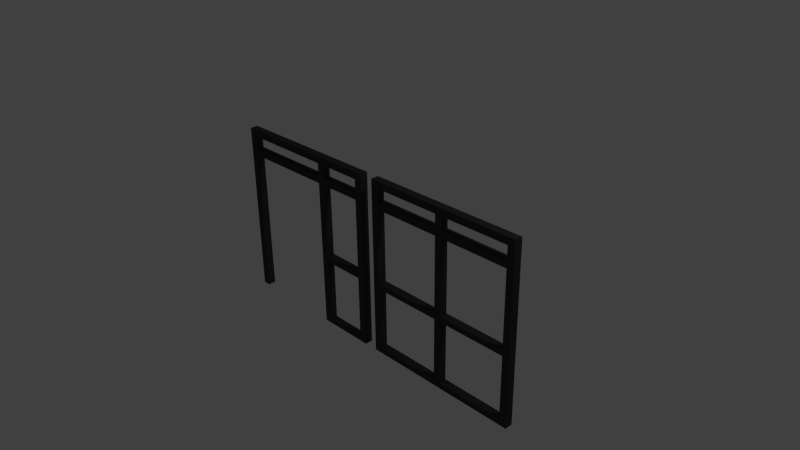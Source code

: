 # Source: glass_wall_h20_2.blend  (saved by Blender 2.76.0; exported with 4.5.12 LTS)
import bpy
from mathutils import Matrix  # noqa: F401  (used for matrix-valued properties, if any)

bpy.ops.wm.read_factory_settings(use_empty=True)
scene = bpy.context.scene
scene.name = 'Scene'

# ---- collections
col_collection_1 = bpy.data.collections.new('Collection 1'); scene.collection.children.link(col_collection_1)

# ---- materials (node trees are filled in below, after node groups)
mat_floor_lino_grey_dark_003 = bpy.data.materials.new('floor_lino_grey_dark.003')
mat_floor_lino_grey_dark_003.alpha_threshold = 0.0
mat_floor_lino_grey_dark_003.use_transparent_shadow = False
mat_floor_lino_grey_dark_003.diffuse_color = (0.04861, 0.04955, 0.04885, 1.0)
mat_floor_lino_grey_dark_003.roughness = 0.5
mat_floor_lino_grey_dark_003.specular_intensity = 0.09116
mat_floor_lino_grey_dark_003.line_color = (0.0, 0.0, 0.0, 1.0)
mat_floor_lino_grey_dark_004 = bpy.data.materials.new('floor_lino_grey_dark.004')
mat_floor_lino_grey_dark_004.alpha_threshold = 0.0
mat_floor_lino_grey_dark_004.use_transparent_shadow = False
mat_floor_lino_grey_dark_004.diffuse_color = (0.04861, 0.04955, 0.04885, 1.0)
mat_floor_lino_grey_dark_004.roughness = 0.5
mat_floor_lino_grey_dark_004.specular_intensity = 0.09116
mat_floor_lino_grey_dark_004.line_color = (0.0, 0.0, 0.0, 1.0)

# ---- material node trees

# ---- world
world_world = bpy.data.worlds.new('World'); scene.world = world_world
world_world.color = (0.05088, 0.05088, 0.05088)
world_world.use_sun_shadow = False
world_world.sun_shadow_jitter_overblur = 0.0
world_world.cycles.sampling_method = 'MANUAL'
world_world.cycles.sample_map_resolution = 256

# ---- cameras
cam_camera = bpy.data.cameras.new('Camera')
cam_camera.clip_end = 100.0
cam_camera.lens = 35.0
cam_camera.sensor_width = 32.0
cam_camera.sensor_height = 18.0
cam_camera.ortho_scale = 7.314
cam_camera.dof.focus_distance = 0.0
cam_camera.dof.aperture_fstop = 128.0

# ---- lights
light_lamp = bpy.data.lights.new('Lamp', 'POINT')
light_lamp.transmission_factor = 0.0
light_lamp.cutoff_distance = 30.0
light_lamp.energy = 100.0
light_lamp.shadow_buffer_clip_start = 1.001
light_lamp.shadow_soft_size = 0.1
light_lamp.shadow_maximum_resolution = 0.006
light_lamp.use_absolute_resolution = True
light_lamp.cycles.use_multiple_importance_sampling = False

# ---- meshes
me_cube_002 = bpy.data.meshes.new('Cube.002')
me_cube_002.from_pydata([(-2.234, 0.05231, -0.439), (-2.338, 0.05231, -0.439), (-2.338, -0.05955, -0.439), (-2.234, -0.05955, -0.439), (-2.234, 0.05231, -0.3592), (-2.234, -0.05955, -0.3592), (-2.338, -0.05955, -0.3592), (-2.338, 0.05231, -0.3592), (-2.234, 0.05231, 0.7027), (-2.338, 0.05231, 0.7027), (-2.338, -0.05955, 0.7027), (-2.234, -0.05955, 0.7027), (-2.234, 0.05231, 0.7971), (-2.234, -0.05955, 0.7971), (-2.338, -0.05955, 0.7971), (-2.338, 0.05231, 0.7971), (-2.338, 0.05231, 0.9871), (-2.234, 0.05231, 0.9871), (-2.338, -0.05955, 0.9871), (-2.234, -0.05955, 0.9871), (-2.234, -0.05955, 1.088), (-2.234, 0.05231, 1.088), (-2.338, -0.05955, 1.088), (-2.338, 0.05231, 1.088), (-1.244, -0.05955, 0.9871), (-1.244, -0.05955, 1.088), (-1.244, 0.05231, 1.088), (-1.244, 0.05231, 0.9871), (-1.244, -0.05955, 0.7027), (-1.244, -0.05955, 0.7972), (-1.244, 0.05231, 0.7972), (-1.244, 0.05231, 0.7027), (-1.244, -0.05955, -0.439), (-1.244, -0.05955, -0.3592), (-1.244, 0.05231, -0.3592), (-1.244, 0.05231, -0.439), (-1.149, -0.05955, -0.439), (-1.149, 0.05231, -0.439), (-1.149, 0.05231, -0.3592), (-1.149, -0.05955, -0.3592), (-1.149, -0.05955, 0.7027), (-1.149, 0.05231, 0.7027), (-1.149, 0.05231, 0.7972), (-1.149, -0.05955, 0.7972), (-1.149, -0.05955, 0.9871), (-1.149, 0.05231, 0.9871), (-1.149, 0.05231, 1.088), (-1.149, -0.05955, 1.088), (-0.1553, 0.05231, 1.088), (-0.1553, -0.05955, 1.088), (-0.05064, 0.05231, 1.088), (-0.05064, -0.05955, 1.088), (-0.05064, -0.05955, 0.9871), (-0.1553, -0.05955, 0.9871), (-0.05064, 0.05231, 0.9871), (-0.1553, 0.05231, 0.9871), (-0.1553, 0.05231, 0.7971), (-0.1553, -0.05955, 0.7971), (-0.05064, -0.05955, 0.7971), (-0.05064, 0.05231, 0.7971), (-0.05064, -0.05955, 0.7027), (-0.1553, -0.05955, 0.7027), (-0.1553, 0.05231, 0.7027), (-0.05064, 0.05231, 0.7027), (-0.1553, 0.05231, -0.3592), (-0.1553, -0.05955, -0.3592), (-0.05064, -0.05955, -0.3592), (-0.05064, 0.05231, -0.3592), (-0.05064, -0.05955, -0.439), (-0.1553, -0.05955, -0.439), (-0.1553, 0.05231, -0.439), (-0.05064, 0.05231, -0.439), (-0.1553, 0.05231, -1.34), (-0.05064, 0.05231, -1.34), (-0.1553, -0.05955, -1.34), (-0.05064, -0.05955, -1.34), (-1.244, -0.05955, -1.34), (-1.149, -0.05955, -1.34), (-1.149, 0.05231, -1.34), (-1.244, 0.05231, -1.34), (-2.234, 0.05231, -1.34), (-2.234, -0.05955, -1.34), (-2.338, -0.05955, -1.34), (-2.338, 0.05231, -1.34), (-2.234, 0.05231, -1.422), (-2.338, 0.05231, -1.422), (-2.338, -0.05955, -1.422), (-2.234, -0.05955, -1.422), (-1.244, -0.05955, -1.422), (-1.244, 0.05231, -1.422), (-1.149, 0.05231, -1.422), (-1.149, -0.05955, -1.422), (-0.05064, 0.05231, -1.422), (-0.05064, -0.05955, -1.422), (-0.1553, -0.05955, -1.422), (-0.1553, 0.05231, -1.422), (0.255, 0.05955, -1.425), (0.255, -0.05231, -1.425), (0.1432, -0.05231, -1.425), (0.1432, 0.05955, -1.425), (0.255, 0.05955, -1.365), (0.255, -0.05231, -1.365), (0.1432, -0.05231, -1.365), (0.1432, 0.05955, -1.365), (0.255, 0.05955, -0.439), (0.1432, 0.05955, -0.439), (0.1432, -0.05231, -0.439), (0.255, -0.05231, -0.439), (0.255, 0.05955, -0.3592), (0.255, -0.05231, -0.3592), (0.1432, -0.05231, -0.3592), (0.1432, 0.05955, -0.3592), (0.255, 0.05955, 0.7027), (0.1432, 0.05955, 0.7027), (0.1432, -0.05231, 0.7027), (0.255, -0.05231, 0.7027), (0.255, 0.05955, 0.7971), (0.255, -0.05231, 0.7971), (0.1432, -0.05231, 0.7971), (0.1432, 0.05955, 0.7971), (0.1432, 0.05955, 0.9871), (0.255, 0.05955, 0.9871), (0.1432, -0.05231, 0.9871), (0.255, -0.05231, 0.9871), (0.255, -0.05231, 1.088), (0.255, 0.05955, 1.088), (0.1432, -0.05231, 1.088), (0.1432, 0.05955, 1.088), (0.8932, -0.05231, 0.9871), (0.8932, -0.05231, 1.088), (0.8932, 0.05955, 1.088), (0.8932, 0.05955, 0.9871), (0.8932, -0.05231, 0.7027), (0.8932, -0.05231, 0.7972), (0.8932, 0.05955, 0.7972), (0.8932, 0.05955, 0.7027), (0.8932, -0.05231, -0.439), (0.8932, -0.05231, -0.3592), (0.8932, 0.05955, -0.3592), (0.8932, 0.05955, -0.439), (0.8932, 0.05955, -1.425), (0.8932, 0.05955, -1.365), (0.8932, -0.05231, -1.425), (0.8932, -0.05231, -1.365), (0.9945, 0.05955, -1.425), (0.9945, -0.05231, -1.425), (0.9945, 0.05955, -1.365), (0.9945, -0.05231, -1.365), (0.9945, -0.05231, -0.439), (0.9945, 0.05955, -0.439), (0.9945, 0.05955, -0.3592), (0.9945, -0.05231, -0.3592), (0.9945, -0.05231, 0.7027), (0.9945, 0.05955, 0.7027), (0.9945, 0.05955, 0.7972), (0.9945, -0.05231, 0.7972), (0.9945, -0.05231, 0.9871), (0.9945, 0.05955, 0.9871), (0.9945, 0.05955, 1.088), (0.9945, -0.05231, 1.088), (2.387, 0.05955, 1.088), (2.387, -0.05231, 1.088), (2.499, 0.05955, 1.088), (2.499, -0.05231, 1.088), (2.499, -0.05231, 0.9871), (2.387, -0.05231, 0.9871), (2.499, 0.05955, 0.9871), (2.387, 0.05955, 0.9871), (2.387, 0.05955, 0.7971), (2.387, -0.05231, 0.7971), (2.499, -0.05231, 0.7971), (2.499, 0.05955, 0.7971), (2.499, -0.05231, 0.7027), (2.387, -0.05231, 0.7027), (2.387, 0.05955, 0.7027), (2.499, 0.05955, 0.7027), (2.387, 0.05955, -0.3592), (2.387, -0.05231, -0.3592), (2.499, -0.05231, -0.3592), (2.499, 0.05955, -0.3592), (2.499, -0.05231, -0.439), (2.387, -0.05231, -0.439), (2.387, 0.05955, -0.439), (2.499, 0.05955, -0.439), (2.387, 0.05955, -1.365), (2.387, -0.05231, -1.365), (2.499, -0.05231, -1.365), (2.499, 0.05955, -1.365), (2.387, 0.05955, -1.425), (2.387, -0.05231, -1.425), (2.499, -0.05231, -1.425), (2.499, 0.05955, -1.425)], [], [(2, 3, 5, 6), (1, 2, 6, 7), (0, 1, 7, 4), (4, 7, 9, 8), (7, 6, 10, 9), (6, 5, 11, 10), (5, 4, 8, 11), (10, 11, 13, 14), (9, 10, 14, 15), (8, 9, 15, 12), (12, 15, 16, 17), (15, 14, 18, 16), (14, 13, 19, 18), (13, 12, 17, 19), (18, 19, 20, 22), (16, 18, 22, 23), (17, 16, 23, 21), (21, 23, 22, 20), (20, 19, 24, 25), (21, 20, 25, 26), (17, 21, 26, 27), (19, 17, 27, 24), (13, 11, 28, 29), (12, 13, 29, 30), (8, 12, 30, 31), (11, 8, 31, 28), (5, 3, 32, 33), (4, 5, 33, 34), (0, 4, 34, 35), (3, 0, 35, 32), (35, 34, 38, 37), (33, 32, 36, 39), (31, 30, 42, 41), (29, 28, 40, 43), (27, 26, 46, 45), (26, 25, 47, 46), (25, 24, 44, 47), (44, 24, 29, 43), (45, 44, 43, 42), (27, 45, 42, 30), (24, 27, 30, 29), (40, 28, 33, 39), (41, 40, 39, 38), (31, 41, 38, 34), (28, 31, 34, 33), (50, 48, 49, 51), (54, 55, 48, 50), (53, 52, 51, 49), (58, 59, 54, 52), (57, 58, 52, 53), (56, 57, 53, 55), (59, 56, 55, 54), (63, 62, 56, 59), (61, 60, 58, 57), (66, 67, 63, 60), (65, 66, 60, 61), (64, 65, 61, 62), (67, 64, 62, 63), (71, 70, 64, 67), (69, 68, 66, 65), (47, 44, 53, 49), (46, 47, 49, 48), (45, 46, 48, 55), (44, 45, 55, 53), (43, 40, 61, 57), (42, 43, 57, 56), (41, 42, 56, 62), (40, 41, 62, 61), (51, 52, 54, 50), (58, 60, 63, 59), (66, 68, 71, 67), (39, 36, 69, 65), (38, 39, 65, 64), (37, 38, 64, 70), (36, 37, 70, 69), (70, 71, 73, 72), (69, 70, 72, 74), (68, 69, 74, 75), (71, 68, 75, 73), (36, 32, 76, 77), (37, 36, 77, 78), (35, 37, 78, 79), (32, 35, 79, 76), (0, 3, 81, 80), (3, 2, 82, 81), (2, 1, 83, 82), (1, 0, 80, 83), (83, 80, 84, 85), (82, 83, 85, 86), (81, 82, 86, 87), (79, 78, 90, 89), (77, 76, 88, 91), (73, 75, 93, 92), (75, 74, 94, 93), (72, 73, 92, 95), (88, 89, 90, 91), (93, 94, 95, 92), (84, 87, 86, 85), (87, 84, 89, 88), (81, 87, 88, 76), (84, 80, 79, 89), (80, 81, 76, 79), (91, 90, 95, 94), (77, 91, 94, 74), (90, 78, 72, 95), (78, 77, 74, 72), (96, 97, 98, 99), (97, 101, 102, 98), (98, 102, 103, 99), (100, 96, 99, 103), (100, 103, 105, 104), (103, 102, 106, 105), (102, 101, 107, 106), (101, 100, 104, 107), (106, 107, 109, 110), (105, 106, 110, 111), (104, 105, 111, 108), (108, 111, 113, 112), (111, 110, 114, 113), (110, 109, 115, 114), (109, 108, 112, 115), (114, 115, 117, 118), (113, 114, 118, 119), (112, 113, 119, 116), (116, 119, 120, 121), (119, 118, 122, 120), (118, 117, 123, 122), (117, 116, 121, 123), (122, 123, 124, 126), (120, 122, 126, 127), (121, 120, 127, 125), (125, 127, 126, 124), (124, 123, 128, 129), (125, 124, 129, 130), (121, 125, 130, 131), (123, 121, 131, 128), (117, 115, 132, 133), (116, 117, 133, 134), (112, 116, 134, 135), (115, 112, 135, 132), (109, 107, 136, 137), (108, 109, 137, 138), (104, 108, 138, 139), (107, 104, 139, 136), (96, 100, 141, 140), (101, 97, 142, 143), (100, 101, 143, 141), (97, 96, 140, 142), (142, 140, 144, 145), (143, 142, 145, 147), (140, 141, 146, 144), (139, 138, 150, 149), (137, 136, 148, 151), (135, 134, 154, 153), (133, 132, 152, 155), (131, 130, 158, 157), (130, 129, 159, 158), (129, 128, 156, 159), (144, 146, 147, 145), (148, 149, 150, 151), (156, 128, 133, 155), (157, 156, 155, 154), (131, 157, 154, 134), (128, 131, 134, 133), (152, 132, 137, 151), (153, 152, 151, 150), (135, 153, 150, 138), (132, 135, 138, 137), (148, 136, 143, 147), (149, 148, 147, 146), (139, 149, 146, 141), (136, 139, 141, 143), (162, 160, 161, 163), (166, 167, 160, 162), (165, 164, 163, 161), (170, 171, 166, 164), (169, 170, 164, 165), (168, 169, 165, 167), (171, 168, 167, 166), (175, 174, 168, 171), (173, 172, 170, 169), (178, 179, 175, 172), (177, 178, 172, 173), (176, 177, 173, 174), (179, 176, 174, 175), (183, 182, 176, 179), (182, 181, 177, 176), (181, 180, 178, 177), (186, 187, 183, 180), (185, 186, 180, 181), (184, 185, 181, 182), (187, 184, 182, 183), (187, 191, 188, 184), (189, 185, 184, 188), (190, 186, 185, 189), (191, 190, 189, 188), (159, 156, 165, 161), (158, 159, 161, 160), (157, 158, 160, 167), (156, 157, 167, 165), (155, 152, 173, 169), (154, 155, 169, 168), (153, 154, 168, 174), (152, 153, 174, 173), (163, 164, 166, 162), (170, 172, 175, 171), (178, 180, 183, 179), (187, 186, 190, 191)])
me_cube_002.polygons.foreach_set('material_index', [0, 0, 0, 0, 0, 0, 0, 0, 0, 0, 0, 0, 0, 0, 0, 0, 0, 0, 0, 0, 0, 0, 0, 0, 0, 0, 0, 0, 0, 0, 0, 0, 0, 0, 0, 0, 0, 0, 0, 0, 0, 0, 0, 0, 0, 0, 0, 0, 0, 0, 0, 0, 0, 0, 0, 0, 0, 0, 0, 0, 0, 0, 0, 0, 0, 0, 0, 0, 0, 0, 0, 0, 0, 0, 0, 0, 0, 0, 0, 0, 0, 0, 0, 0, 0, 0, 0, 0, 0, 0, 0, 0, 0, 0, 0, 0, 0, 0, 0, 0, 0, 0, 0, 0, 0, 0, 1, 1, 1, 1, 1, 1, 1, 1, 1, 1, 1, 1, 1, 1, 1, 1, 1, 1, 1, 1, 1, 1, 1, 1, 1, 1, 1, 1, 1, 1, 1, 1, 1, 1, 1, 1, 1, 1, 1, 1, 1, 1, 1, 1, 1, 1, 1, 1, 1, 1, 1, 1, 1, 1, 1, 1, 1, 1, 1, 1, 1, 1, 1, 1, 1, 1, 1, 1, 1, 1, 1, 1, 1, 1, 1, 1, 1, 1, 1, 1, 1, 1, 1, 1, 1, 1, 1, 1, 1, 1, 1, 1, 1, 1, 1, 1, 1, 1, 1, 1, 1, 1])
me_cube_002.materials.append(mat_floor_lino_grey_dark_003)
me_cube_002.materials.append(mat_floor_lino_grey_dark_004)
me_cube_002.use_remesh_preserve_volume = False
me_cube_002.use_remesh_preserve_attributes = False
me_cube_002.use_mirror_vertex_groups = False
me_cube_002.update()

# ---- objects
ob_lamp = bpy.data.objects.new('Lamp', light_lamp)
ob_camera = bpy.data.objects.new('Camera', cam_camera)
ob_glass_wall_h20_2 = bpy.data.objects.new('glass_wall_h20_2', me_cube_002)

# ---- transforms, parenting, visibility, modifiers, constraints
ob_lamp.location = (4.076, 1.005, 5.904)
ob_lamp.rotation_euler = (0.6503, 0.05522, 1.866)
ob_lamp.lock_rotations_4d = False
ob_lamp.empty_display_type = 'ARROWS'
ob_lamp.color = (0.0, 0.0, 0.0, 0.0)
ob_lamp.lineart.crease_threshold = 0.0
ob_camera.location = (7.481, -6.508, 5.344)
ob_camera.rotation_euler = (1.109, 0.01082, 0.8149)
ob_camera.lock_rotations_4d = False
ob_camera.empty_display_type = 'ARROWS'
ob_camera.color = (0.0, 0.0, 0.0, 0.0)
ob_camera.display_type = 'WIRE'
ob_camera.lineart.crease_threshold = 0.0
ob_glass_wall_h20_2.location = (0.0, 0.0, 0.0)
ob_glass_wall_h20_2.rotation_euler = (0.0, -0.0, 3.142)
ob_glass_wall_h20_2.lineart.crease_threshold = 0.0

# ---- collection membership
col_collection_1.objects.link(ob_lamp)
col_collection_1.objects.link(ob_camera)
col_collection_1.objects.link(ob_glass_wall_h20_2)

# ---- scene / render settings (as saved in the file)
scene.camera = ob_camera
scene.frame_start = 1; scene.frame_end = 250; scene.frame_set(1)
scene.render.engine = 'BLENDER_EEVEE_NEXT'
scene.render.resolution_percentage = 50
scene.render.dither_intensity = 0.0
scene.cycles.use_denoising = False
scene.cycles.samples = 10
scene.cycles.sampling_pattern = 'TABULATED_SOBOL'
scene.cycles.light_sampling_threshold = 0.0
scene.cycles.use_adaptive_sampling = False
scene.cycles.use_light_tree = False
scene.cycles.blur_glossy = 0.0
scene.cycles.pixel_filter_type = 'GAUSSIAN'
scene.cycles.sample_clamp_indirect = 0.0
scene.view_settings.view_transform = 'Standard'
bpy.context.view_layer.update()
